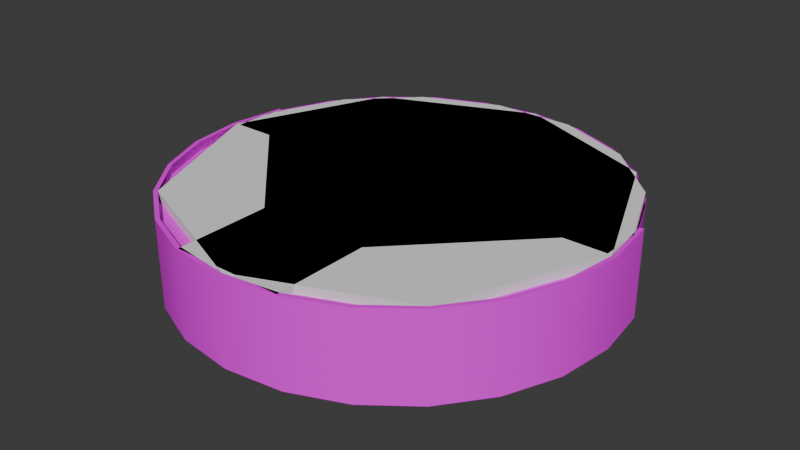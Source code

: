# Source: leg_bay.blend  (saved by Blender 4.2.66; exported with 4.5.12 LTS)
import bpy
from mathutils import Matrix  # noqa: F401  (used for matrix-valued properties, if any)

bpy.ops.wm.read_factory_settings(use_empty=True)
scene = bpy.context.scene
scene.name = 'Scene'

# ---- collections
col_collection = bpy.data.collections.new('Collection'); scene.collection.children.link(col_collection)

# ---- images (referenced by path relative to the original .blend; pixels are not part of the script)
import os
ASSET_DIR = os.environ.get("B2B_ASSET_DIR", "")  # directory of the original .blend (textures are referenced by path, not embedded)
HERE = os.path.dirname(os.path.abspath(__file__))  # packed textures are extracted next to this script under _unpacked/

def load_image(name, relpath, width, height, colorspace="sRGB"):
    """Load a texture the original file referenced (path relative to the .blend, or extracted next to this script)."""
    p = next((c for c in (os.path.join(HERE, relpath), os.path.join(ASSET_DIR, relpath)) if relpath and os.path.exists(c)), "")
    if p:
        img = bpy.data.images.load(p, check_existing=True)
        img.name = name
    else:  # same state as the original file: an image datablock whose file is absent (Cycles renders it pink)
        img = bpy.data.images.new(name, width, height)
        img.source = "FILE"
        img.filepath = "//" + (relpath or name)
    img.colorspace_settings.name = colorspace
    return img
img_a1_psd = load_image('a1.psd', 'a1.psd', 1024, 1024, 'sRGB')

# ---- materials (node trees are filled in below, after node groups)
mat_material = bpy.data.materials.new('Material')

# ---- node groups
ng_smooth_by_angle = bpy.data.node_groups.new('Smooth by Angle', 'GeometryNodeTree')
_s = ng_smooth_by_angle.interface.new_socket(name='Mesh', in_out='OUTPUT', socket_type='NodeSocketGeometry')
_s = ng_smooth_by_angle.interface.new_socket(name='Mesh', in_out='INPUT', socket_type='NodeSocketGeometry')
_s = ng_smooth_by_angle.interface.new_socket(name='Angle', in_out='INPUT', socket_type='NodeSocketFloat')
_s.subtype = 'ANGLE'
_s.default_value = 0.5236
_s.min_value = 0.0
_s.max_value = 3.142
_s.description = 'Maximum face angle for smooth edges'
_s = ng_smooth_by_angle.interface.new_socket(name='Ignore Sharpness', in_out='INPUT', socket_type='NodeSocketBool')
_s.force_non_field = True
ng_smooth_by_angle.description = 'Set the sharpness of mesh edges based on the angle between the neighboring faces'
ng_smooth_by_angle.is_modifier = True
_N = ng_smooth_by_angle.nodes; _L = ng_smooth_by_angle.links
n0 = _N.new('GeometryNodeSetShadeSmooth'); n0.name = 'Set Shade Smooth'; n0.location = (120, -80)
n0.domain = 'EDGE'
n1 = _N.new('GeometryNodeSetShadeSmooth'); n1.name = 'Set Shade Smooth.001'; n1.location = (300, -80)
n2 = _N.new('NodeGroupOutput'); n2.name = 'Group Output'; n2.location = (480, -80)
n3 = _N.new('GeometryNodeInputMeshEdgeAngle'); n3.name = 'Edge Angle'; n3.location = (-440, -240)
n4 = _N.new('NodeGroupInput'); n4.name = 'Group Input'; n4.location = (-80, -80)
n5 = _N.new('GeometryNodeInputEdgeSmooth'); n5.name = 'Is Edge Smooth'; n5.location = (-260, -120)
n6 = _N.new('GeometryNodeInputShadeSmooth'); n6.name = 'Is Shade Smooth'; n6.location = (-440, -397)
n7 = _N.new('FunctionNodeCompare'); n7.name = 'Compare'; n7.location = (-260, -260)
n7.operation = 'LESS_EQUAL'
n7.inputs[6].default_value = (0.0, 0.0, 0.0, 0.0)
n7.inputs[7].default_value = (0.0, 0.0, 0.0, 0.0)
n8 = _N.new('FunctionNodeBooleanMath'); n8.name = 'Boolean Math.001'; n8.location = (-80, -260)
n9 = _N.new('NodeGroupInput'); n9.name = 'Group Input.001'; n9.location = (-440, -329)
n10 = _N.new('NodeGroupInput'); n10.name = 'Group Input.002'; n10.location = (-259, -189)
n11 = _N.new('FunctionNodeBooleanMath'); n11.name = 'Boolean Math'; n11.location = (-80, -149)
n11.operation = 'OR'
n12 = _N.new('FunctionNodeBooleanMath'); n12.name = 'Boolean Math.002'; n12.location = (-260, -380)
n12.operation = 'OR'
n13 = _N.new('NodeGroupInput'); n13.name = 'Group Input.003'; n13.location = (-440, -460)
_L.new(n3.outputs[0], n7.inputs[0])
_L.new(n1.outputs[0], n2.inputs[0])
_L.new(n9.outputs[1], n7.inputs[1])
_L.new(n7.outputs[0], n8.inputs[0])
_L.new(n4.outputs[0], n0.inputs[0])
_L.new(n0.outputs[0], n1.inputs[0])
_L.new(n8.outputs[0], n0.inputs[2])
_L.new(n10.outputs[2], n11.inputs[1])
_L.new(n5.outputs[0], n11.inputs[0])
_L.new(n11.outputs[0], n0.inputs[1])
_L.new(n13.outputs[2], n12.inputs[1])
_L.new(n6.outputs[0], n12.inputs[0])
_L.new(n12.outputs[0], n8.inputs[1])
n2.is_active_output = True

# ---- material node trees
mat_material.use_nodes = True; mat_material.node_tree.nodes.clear()
_N = mat_material.node_tree.nodes; _L = mat_material.node_tree.links
n0 = _N.new('ShaderNodeBsdfPrincipled'); n0.name = 'Principled BSDF'; n0.location = (10, 300)
n1 = _N.new('ShaderNodeOutputMaterial'); n1.name = 'Material Output'; n1.location = (300, 300)
n2 = _N.new('ShaderNodeTexImage'); n2.name = 'Image Texture'; n2.location = (-280, 280)
n2.image = img_a1_psd
_L.new(n0.outputs[0], n1.inputs[0])
_L.new(n2.outputs[0], n0.inputs[0])
n1.is_active_output = True

# ---- world
world_world = bpy.data.worlds.new('World'); scene.world = world_world
world_world.use_nodes = True; world_world.node_tree.nodes.clear()
_N = world_world.node_tree.nodes; _L = world_world.node_tree.links
n0 = _N.new('ShaderNodeOutputWorld'); n0.name = 'World Output'; n0.location = (300, 300)
n1 = _N.new('ShaderNodeBackground'); n1.name = 'Background'; n1.location = (10, 300)
n1.inputs[0].default_value = (0.05088, 0.05088, 0.05088, 1.0)
_L.new(n1.outputs[0], n0.inputs[0])
n0.is_active_output = True
world_world.color = (0.05088, 0.05088, 0.05088)
world_world.sun_shadow_jitter_overblur = 0.0

# ---- meshes
me_cylinder = bpy.data.meshes.new('Cylinder')
me_cylinder.from_pydata([(0.0, 1.25, -0.25), (0.0, 1.25, 0.25), (0.3235, 1.207, -0.25), (0.3235, 1.207, 0.25), (0.625, 1.083, -0.25), (0.625, 1.083, 0.25), (0.8839, 0.8839, -0.25), (0.8839, 0.8839, 0.25), (1.083, 0.625, -0.25), (1.083, 0.625, 0.25), (1.207, 0.3235, -0.25), (1.207, 0.3235, 0.25), (1.25, 0.0, -0.25), (1.25, 0.0, 0.25), (1.207, -0.3235, -0.25), (1.207, -0.3235, 0.25), (1.083, -0.625, -0.25), (1.083, -0.625, 0.25), (0.8839, -0.8839, -0.25), (0.8839, -0.8839, 0.25), (0.625, -1.083, -0.25), (0.625, -1.083, 0.25), (0.3235, -1.207, -0.25), (0.3235, -1.207, 0.25), (0.0, -1.25, -0.25), (0.0, -1.25, 0.25), (0.0, 1.25, 0.2), (0.0, 1.25, -0.2), (0.3235, 1.207, -0.2), (0.3235, 1.207, 0.2), (0.625, 1.083, -0.2), (0.625, 1.083, 0.2), (0.8839, 0.8839, -0.2), (0.8839, 0.8839, 0.2), (1.083, 0.625, -0.2), (1.083, 0.625, 0.2), (1.207, 0.3235, -0.2), (1.207, 0.3235, 0.2), (1.25, 0.0, -0.2), (1.25, 0.0, 0.2), (1.207, -0.3235, -0.2), (1.207, -0.3235, 0.2), (1.083, -0.625, -0.2), (1.083, -0.625, 0.2), (0.8839, -0.8839, -0.2), (0.8839, -0.8839, 0.2), (0.625, -1.083, -0.2), (0.625, -1.083, 0.2), (0.3235, -1.207, -0.2), (0.3235, -1.207, 0.2), (0.0, -1.25, -0.2), (0.0, -1.25, 0.2), (0.325, -1.083, -0.2), (0.325, -1.083, 0.2), (1.0, 0.0, -0.2), (0.325, -0.675, -0.2), (0.325, -0.675, 0.2), (1.0, 0.0, 0.2), (-0.3235, 1.207, -0.25), (-0.3235, 1.207, 0.25), (-0.625, 1.083, -0.25), (-0.625, 1.083, 0.25), (-0.8839, 0.8839, -0.25), (-0.8839, 0.8839, 0.25), (-1.083, 0.625, -0.25), (-1.083, 0.625, 0.25), (-1.207, 0.3235, -0.25), (-1.207, 0.3235, 0.25), (-1.25, 0.0, -0.25), (-1.25, 0.0, 0.25), (-1.207, -0.3235, -0.25), (-1.207, -0.3235, 0.25), (-1.083, -0.625, -0.25), (-1.083, -0.625, 0.25), (-0.8839, -0.8839, -0.25), (-0.8839, -0.8839, 0.25), (-0.625, -1.083, -0.25), (-0.625, -1.083, 0.25), (-0.3235, -1.207, -0.25), (-0.3235, -1.207, 0.25), (-0.3235, 1.207, -0.2), (-0.3235, 1.207, 0.2), (-0.625, 1.083, -0.2), (-0.625, 1.083, 0.2), (-0.8839, 0.8839, -0.2), (-0.8839, 0.8839, 0.2), (-1.083, 0.625, -0.2), (-1.083, 0.625, 0.2), (-1.207, 0.3235, -0.2), (-1.207, 0.3235, 0.2), (-1.25, 0.0, -0.2), (-1.25, 0.0, 0.2), (-1.207, -0.3235, -0.2), (-1.207, -0.3235, 0.2), (-1.083, -0.625, -0.2), (-1.083, -0.625, 0.2), (-0.8839, -0.8839, -0.2), (-0.8839, -0.8839, 0.2), (-0.625, -1.083, -0.2), (-0.625, -1.083, 0.2), (-0.3235, -1.207, -0.2), (-0.3235, -1.207, 0.2), (-0.325, -1.083, -0.2), (-0.325, -1.083, 0.2), (-1.0, 0.0, -0.2), (-0.325, -0.675, -0.2), (-0.325, -0.675, 0.2), (-1.0, 0.0, 0.2), (0.0, 1.25, -0.25), (0.3235, 1.207, -0.25), (0.3235, 1.207, 0.25), (0.0, 1.25, 0.25), (0.625, 1.083, -0.25), (0.625, 1.083, 0.25), (0.8839, 0.8839, -0.25), (0.8839, 0.8839, 0.25), (1.083, 0.625, -0.25), (1.083, 0.625, 0.25), (1.207, 0.3235, -0.25), (1.207, 0.3235, 0.25), (1.25, 0.0, -0.25), (1.25, 0.0, 0.25), (1.207, -0.3235, -0.25), (1.207, -0.3235, 0.25), (1.083, -0.625, -0.25), (1.083, -0.625, 0.25), (0.8839, -0.8839, -0.25), (0.8839, -0.8839, 0.25), (0.625, -1.083, -0.25), (0.625, -1.083, 0.25), (0.3235, -1.207, -0.25), (0.3235, -1.207, 0.25), (0.0, -1.25, -0.25), (0.0, -1.25, 0.25), (-0.3235, 1.207, -0.25), (-0.3235, 1.207, 0.25), (-0.625, 1.083, -0.25), (-0.625, 1.083, 0.25), (-0.8839, 0.8839, -0.25), (-0.8839, 0.8839, 0.25), (-1.083, 0.625, -0.25), (-1.083, 0.625, 0.25), (-1.207, 0.3235, -0.25), (-1.207, 0.3235, 0.25), (-1.25, 0.0, -0.25), (-1.25, 0.0, 0.25), (-1.207, -0.3235, -0.25), (-1.207, -0.3235, 0.25), (-1.083, -0.625, -0.25), (-1.083, -0.625, 0.25), (-0.8839, -0.8839, -0.25), (-0.8839, -0.8839, 0.25), (-0.625, -1.083, -0.25), (-0.625, -1.083, 0.25), (-0.3235, -1.207, -0.25), (-0.3235, -1.207, 0.25)], [], [(4, 30, 32, 6), (6, 32, 34, 8), (8, 34, 36, 10), (10, 36, 38, 12), (12, 38, 40, 14), (14, 40, 42, 16), (16, 42, 44, 18), (18, 44, 46, 20), (20, 46, 48, 22), (22, 48, 50, 24), (0, 27, 28, 2), (2, 28, 30, 4), (49, 23, 25, 51), (47, 21, 23, 49), (45, 19, 21, 47), (43, 17, 19, 45), (41, 15, 17, 43), (39, 13, 15, 41), (37, 11, 13, 39), (35, 9, 11, 37), (33, 7, 9, 35), (31, 5, 7, 33), (29, 3, 5, 31), (26, 1, 3, 29), (49, 51, 50, 48), (37, 39, 38, 36), (35, 37, 36, 34), (33, 35, 34, 32), (31, 33, 32, 30), (29, 31, 30, 28), (26, 29, 28, 27), (49, 48, 52, 53), (56, 57, 39, 41, 43, 45, 47, 53), (48, 46, 52), (47, 49, 53), (42, 40, 38, 54, 55, 52, 46, 44), (55, 56, 53, 52), (54, 57, 56, 55), (39, 57, 54, 38), (60, 62, 84, 82), (62, 64, 86, 84), (64, 66, 88, 86), (66, 68, 90, 88), (68, 70, 92, 90), (70, 72, 94, 92), (72, 74, 96, 94), (74, 76, 98, 96), (76, 78, 100, 98), (78, 24, 50, 100), (0, 58, 80, 27), (58, 60, 82, 80), (101, 51, 25, 79), (99, 101, 79, 77), (97, 99, 77, 75), (95, 97, 75, 73), (93, 95, 73, 71), (91, 93, 71, 69), (89, 91, 69, 67), (87, 89, 67, 65), (85, 87, 65, 63), (83, 85, 63, 61), (81, 83, 61, 59), (26, 81, 59, 1), (101, 100, 50, 51), (89, 88, 90, 91), (87, 86, 88, 89), (85, 84, 86, 87), (83, 82, 84, 85), (81, 80, 82, 83), (26, 27, 80, 81), (101, 103, 102, 100), (106, 103, 99, 97, 95, 93, 91, 107), (100, 102, 98), (99, 103, 101), (94, 96, 98, 102, 105, 104, 90, 92), (105, 102, 103, 106), (104, 105, 106, 107), (91, 90, 104, 107), (58, 0, 108, 134), (2, 4, 112, 109), (16, 18, 126, 124), (72, 70, 146, 148), (5, 3, 110, 113), (1, 59, 135, 111), (19, 17, 125, 127), (71, 73, 149, 147), (4, 6, 114, 112), (60, 58, 134, 136), (18, 20, 128, 126), (74, 72, 148, 150), (7, 5, 113, 115), (59, 61, 137, 135), (21, 19, 127, 129), (73, 75, 151, 149), (6, 8, 116, 114), (62, 60, 136, 138), (20, 22, 130, 128), (76, 74, 150, 152), (9, 7, 115, 117), (61, 63, 139, 137), (23, 21, 129, 131), (75, 77, 153, 151), (8, 10, 118, 116), (64, 62, 138, 140), (22, 24, 132, 130), (78, 76, 152, 154), (11, 9, 117, 119), (63, 65, 141, 139), (25, 23, 131, 133), (77, 79, 155, 153), (10, 12, 120, 118), (66, 64, 140, 142), (24, 78, 154, 132), (13, 11, 119, 121), (65, 67, 143, 141), (79, 25, 133, 155), (12, 14, 122, 120), (68, 66, 142, 144), (15, 13, 121, 123), (67, 69, 145, 143), (0, 2, 109, 108), (14, 16, 124, 122), (70, 68, 144, 146), (3, 1, 111, 110), (17, 15, 123, 125), (69, 71, 147, 145)])
me_cylinder.polygons.foreach_set('use_smooth', [True] * 126)
_k = set([(54, 57), (55, 56), (104, 107), (105, 106)])
me_cylinder.attributes.new('sharp_edge', 'BOOLEAN', 'EDGE').data.foreach_set('value', [ (min(e.vertices), max(e.vertices)) in _k for e in me_cylinder.edges])
_uv = me_cylinder.uv_layers.new(name='UVMap')
_uv.uv.foreach_set('vector', [0.685, 0.1448, 0.685, 0.1399, 0.7171, 0.1399, 0.7171, 0.1448, 0.2185, 0.1448, 0.2185, 0.1399, 0.2508, 0.1399, 0.2508, 0.1448, 0.2508, 0.1448, 0.2508, 0.1399, 0.283, 0.1399, 0.283, 0.1448, 0.5159, 0.09597, 0.5159, 0.1008, 0.4839, 0.1008, 0.4839, 0.09597, 0.4839, 0.09597, 0.4839, 0.1008, 0.452, 0.1008, 0.452, 0.09597, 0.452, 0.09597, 0.452, 0.1008, 0.4201, 0.1008, 0.4201, 0.09597, 0.4201, 0.09597, 0.4201, 0.1008, 0.3883, 0.1008, 0.3883, 0.09597, 0.3883, 0.09597, 0.3883, 0.1008, 0.3564, 0.1008, 0.3564, 0.09597, 0.3564, 0.09597, 0.3564, 0.1008, 0.3245, 0.1008, 0.3245, 0.09597, 0.3245, 0.09597, 0.3245, 0.1008, 0.2927, 0.1008, 0.2927, 0.09597, 0.6213, 0.1448, 0.6213, 0.1399, 0.6531, 0.1399, 0.6531, 0.1448, 0.6531, 0.1448, 0.6531, 0.1399, 0.685, 0.1399, 0.685, 0.1448, 0.3245, 0.1399, 0.3245, 0.1448, 0.2927, 0.1448, 0.2927, 0.1399, 0.3564, 0.1399, 0.3564, 0.1448, 0.3245, 0.1448, 0.3245, 0.1399, 0.3883, 0.1399, 0.3883, 0.1448, 0.3564, 0.1448, 0.3564, 0.1399, 0.4201, 0.1399, 0.4201, 0.1448, 0.3883, 0.1448, 0.3883, 0.1399, 0.452, 0.1399, 0.452, 0.1448, 0.4201, 0.1448, 0.4201, 0.1399, 0.4839, 0.1399, 0.4839, 0.1448, 0.452, 0.1448, 0.452, 0.1399, 0.5159, 0.1399, 0.5159, 0.1448, 0.4839, 0.1448, 0.4839, 0.1399, 0.2508, 0.1008, 0.2508, 0.09597, 0.283, 0.09597, 0.283, 0.1008, 0.2185, 0.1008, 0.2185, 0.09597, 0.2508, 0.09597, 0.2508, 0.1008, 0.685, 0.1008, 0.685, 0.09597, 0.7171, 0.09597, 0.7171, 0.1008, 0.6531, 0.1008, 0.6531, 0.09597, 0.685, 0.09597, 0.685, 0.1008, 0.6213, 0.1008, 0.6213, 0.09597, 0.6531, 0.09597, 0.6531, 0.1008, 0.3245, 0.1399, 0.2927, 0.1399, 0.2927, 0.1008, 0.3245, 0.1008, 0.5159, 0.1399, 0.4839, 0.1399, 0.4839, 0.1008, 0.5159, 0.1008, 0.2508, 0.1008, 0.283, 0.1008, 0.283, 0.1399, 0.2508, 0.1399, 0.2185, 0.1008, 0.2508, 0.1008, 0.2508, 0.1399, 0.2185, 0.1399, 0.685, 0.1008, 0.7171, 0.1008, 0.7171, 0.1399, 0.685, 0.1399, 0.6531, 0.1008, 0.685, 0.1008, 0.685, 0.1399, 0.6531, 0.1399, 0.6213, 0.1008, 0.6531, 0.1008, 0.6531, 0.1399, 0.6213, 0.1399, 0.7272, 0.135, 0.7272, 0.09594, 0.7394, 0.09594, 0.7394, 0.135, 0.894, 0.1453, 0.8008, 0.1453, 0.7835, 0.1626, 0.8088, 0.182, 0.8382, 0.1942, 0.8698, 0.1983, 0.9014, 0.1942, 0.9221, 0.1735, 0.9309, 0.182, 0.9014, 0.1942, 0.9221, 0.1735, 0.9014, 0.1942, 0.9309, 0.182, 0.9221, 0.1735, 0.8382, 0.1942, 0.8088, 0.182, 0.7835, 0.1626, 0.8008, 0.1453, 0.894, 0.1453, 0.9221, 0.1735, 0.9014, 0.1942, 0.8698, 0.1983, 0.7792, 0.09594, 0.7792, 0.135, 0.7394, 0.135, 0.7394, 0.09594, 0.8724, 0.09594, 0.8724, 0.135, 0.7792, 0.135, 0.7792, 0.09594, 0.8968, 0.135, 0.8724, 0.135, 0.8724, 0.09594, 0.8968, 0.09594, 0.5575, 0.1448, 0.5257, 0.1448, 0.5257, 0.1399, 0.5575, 0.1399, 0.2185, 0.1448, 0.2508, 0.1448, 0.2508, 0.1399, 0.2185, 0.1399, 0.2508, 0.1448, 0.283, 0.1448, 0.283, 0.1399, 0.2508, 0.1399, 0.5159, 0.09597, 0.4839, 0.09597, 0.4839, 0.1008, 0.5159, 0.1008, 0.4839, 0.09597, 0.452, 0.09597, 0.452, 0.1008, 0.4839, 0.1008, 0.452, 0.09597, 0.4201, 0.09597, 0.4201, 0.1008, 0.452, 0.1008, 0.4201, 0.09597, 0.3883, 0.09597, 0.3883, 0.1008, 0.4201, 0.1008, 0.3883, 0.09597, 0.3564, 0.09597, 0.3564, 0.1008, 0.3883, 0.1008, 0.3564, 0.09597, 0.3245, 0.09597, 0.3245, 0.1008, 0.3564, 0.1008, 0.3245, 0.09597, 0.2927, 0.09597, 0.2927, 0.1008, 0.3245, 0.1008, 0.6213, 0.1448, 0.5894, 0.1448, 0.5894, 0.1399, 0.6213, 0.1399, 0.5894, 0.1448, 0.5575, 0.1448, 0.5575, 0.1399, 0.5894, 0.1399, 0.3245, 0.1399, 0.2927, 0.1399, 0.2927, 0.1448, 0.3245, 0.1448, 0.3564, 0.1399, 0.3245, 0.1399, 0.3245, 0.1448, 0.3564, 0.1448, 0.3883, 0.1399, 0.3564, 0.1399, 0.3564, 0.1448, 0.3883, 0.1448, 0.4201, 0.1399, 0.3883, 0.1399, 0.3883, 0.1448, 0.4201, 0.1448, 0.452, 0.1399, 0.4201, 0.1399, 0.4201, 0.1448, 0.452, 0.1448, 0.4839, 0.1399, 0.452, 0.1399, 0.452, 0.1448, 0.4839, 0.1448, 0.5159, 0.1399, 0.4839, 0.1399, 0.4839, 0.1448, 0.5159, 0.1448, 0.2508, 0.1008, 0.283, 0.1008, 0.283, 0.09597, 0.2508, 0.09597, 0.2185, 0.1008, 0.2508, 0.1008, 0.2508, 0.09597, 0.2185, 0.09597, 0.5575, 0.1008, 0.5257, 0.1008, 0.5257, 0.09597, 0.5575, 0.09597, 0.5894, 0.1008, 0.5575, 0.1008, 0.5575, 0.09597, 0.5894, 0.09597, 0.6213, 0.1008, 0.5894, 0.1008, 0.5894, 0.09597, 0.6213, 0.09597, 0.3245, 0.1399, 0.3245, 0.1008, 0.2927, 0.1008, 0.2927, 0.1399, 0.5159, 0.1399, 0.5159, 0.1008, 0.4839, 0.1008, 0.4839, 0.1399, 0.2508, 0.1008, 0.2508, 0.1399, 0.283, 0.1399, 0.283, 0.1008, 0.2185, 0.1008, 0.2185, 0.1399, 0.2508, 0.1399, 0.2508, 0.1008, 0.5575, 0.1008, 0.5575, 0.1399, 0.5257, 0.1399, 0.5257, 0.1008, 0.5894, 0.1008, 0.5894, 0.1399, 0.5575, 0.1399, 0.5575, 0.1008, 0.6213, 0.1008, 0.6213, 0.1399, 0.5894, 0.1399, 0.5894, 0.1008, 0.7272, 0.135, 0.7394, 0.135, 0.7394, 0.09594, 0.7272, 0.09594, 0.894, 0.1453, 0.9221, 0.1735, 0.9014, 0.1942, 0.8698, 0.1983, 0.8382, 0.1942, 0.8088, 0.182, 0.7835, 0.1626, 0.8008, 0.1453, 0.9309, 0.182, 0.9221, 0.1735, 0.9014, 0.1942, 0.9014, 0.1942, 0.9221, 0.1735, 0.9309, 0.182, 0.8382, 0.1942, 0.8698, 0.1983, 0.9014, 0.1942, 0.9221, 0.1735, 0.894, 0.1453, 0.8008, 0.1453, 0.7835, 0.1626, 0.8088, 0.182, 0.7792, 0.09594, 0.7394, 0.09594, 0.7394, 0.135, 0.7792, 0.135, 0.8724, 0.09594, 0.7792, 0.09594, 0.7792, 0.135, 0.8724, 0.135, 0.8968, 0.135, 0.8968, 0.09594, 0.8724, 0.09594, 0.8724, 0.135, 0.5894, 0.1448, 0.6213, 0.1448, 0.6213, 0.1448, 0.5894, 0.1448, 0.6531, 0.1448, 0.685, 0.1448, 0.685, 0.1448, 0.6531, 0.1448, 0.4201, 0.09597, 0.3883, 0.09597, 0.3883, 0.09597, 0.4201, 0.09597, 0.4201, 0.09597, 0.452, 0.09597, 0.452, 0.09597, 0.4201, 0.09597, 0.685, 0.09597, 0.6531, 0.09597, 0.6531, 0.09597, 0.685, 0.09597, 0.6213, 0.09597, 0.5894, 0.09597, 0.5894, 0.09597, 0.6213, 0.09597, 0.3883, 0.1448, 0.4201, 0.1448, 0.4201, 0.1448, 0.3883, 0.1448, 0.452, 0.1448, 0.4201, 0.1448, 0.4201, 0.1448, 0.452, 0.1448, 0.685, 0.1448, 0.7171, 0.1448, 0.7171, 0.1448, 0.685, 0.1448, 0.5575, 0.1448, 0.5894, 0.1448, 0.5894, 0.1448, 0.5575, 0.1448, 0.3883, 0.09597, 0.3564, 0.09597, 0.3564, 0.09597, 0.3883, 0.09597, 0.3883, 0.09597, 0.4201, 0.09597, 0.4201, 0.09597, 0.3883, 0.09597, 0.7171, 0.09597, 0.685, 0.09597, 0.685, 0.09597, 0.7171, 0.09597, 0.5894, 0.09597, 0.5575, 0.09597, 0.5575, 0.09597, 0.5894, 0.09597, 0.3564, 0.1448, 0.3883, 0.1448, 0.3883, 0.1448, 0.3564, 0.1448, 0.4201, 0.1448, 0.3883, 0.1448, 0.3883, 0.1448, 0.4201, 0.1448, 0.2185, 0.1448, 0.2508, 0.1448, 0.2508, 0.1448, 0.2185, 0.1448, 0.5257, 0.1448, 0.5575, 0.1448, 0.5575, 0.1448, 0.5257, 0.1448, 0.3564, 0.09597, 0.3245, 0.09597, 0.3245, 0.09597, 0.3564, 0.09597, 0.3564, 0.09597, 0.3883, 0.09597, 0.3883, 0.09597, 0.3564, 0.09597, 0.2508, 0.09597, 0.2185, 0.09597, 0.2185, 0.09597, 0.2508, 0.09597, 0.5575, 0.09597, 0.5257, 0.09597, 0.5257, 0.09597, 0.5575, 0.09597, 0.3245, 0.1448, 0.3564, 0.1448, 0.3564, 0.1448, 0.3245, 0.1448, 0.3883, 0.1448, 0.3564, 0.1448, 0.3564, 0.1448, 0.3883, 0.1448, 0.2508, 0.1448, 0.283, 0.1448, 0.283, 0.1448, 0.2508, 0.1448, 0.2508, 0.1448, 0.2185, 0.1448, 0.2185, 0.1448, 0.2508, 0.1448, 0.3245, 0.09597, 0.2927, 0.09597, 0.2927, 0.09597, 0.3245, 0.09597, 0.3245, 0.09597, 0.3564, 0.09597, 0.3564, 0.09597, 0.3245, 0.09597, 0.283, 0.09597, 0.2508, 0.09597, 0.2508, 0.09597, 0.283, 0.09597, 0.2185, 0.09597, 0.2508, 0.09597, 0.2508, 0.09597, 0.2185, 0.09597, 0.2927, 0.1448, 0.3245, 0.1448, 0.3245, 0.1448, 0.2927, 0.1448, 0.3564, 0.1448, 0.3245, 0.1448, 0.3245, 0.1448, 0.3564, 0.1448, 0.5159, 0.09597, 0.4839, 0.09597, 0.4839, 0.09597, 0.5159, 0.09597, 0.283, 0.1448, 0.2508, 0.1448, 0.2508, 0.1448, 0.283, 0.1448, 0.2927, 0.09597, 0.3245, 0.09597, 0.3245, 0.09597, 0.2927, 0.09597, 0.4839, 0.1448, 0.5159, 0.1448, 0.5159, 0.1448, 0.4839, 0.1448, 0.2508, 0.09597, 0.283, 0.09597, 0.283, 0.09597, 0.2508, 0.09597, 0.3245, 0.1448, 0.2927, 0.1448, 0.2927, 0.1448, 0.3245, 0.1448, 0.4839, 0.09597, 0.452, 0.09597, 0.452, 0.09597, 0.4839, 0.09597, 0.4839, 0.09597, 0.5159, 0.09597, 0.5159, 0.09597, 0.4839, 0.09597, 0.452, 0.1448, 0.4839, 0.1448, 0.4839, 0.1448, 0.452, 0.1448, 0.5159, 0.1448, 0.4839, 0.1448, 0.4839, 0.1448, 0.5159, 0.1448, 0.6213, 0.1448, 0.6531, 0.1448, 0.6531, 0.1448, 0.6213, 0.1448, 0.452, 0.09597, 0.4201, 0.09597, 0.4201, 0.09597, 0.452, 0.09597, 0.452, 0.09597, 0.4839, 0.09597, 0.4839, 0.09597, 0.452, 0.09597, 0.6531, 0.09597, 0.6213, 0.09597, 0.6213, 0.09597, 0.6531, 0.09597, 0.4201, 0.1448, 0.452, 0.1448, 0.452, 0.1448, 0.4201, 0.1448, 0.4839, 0.1448, 0.452, 0.1448, 0.452, 0.1448, 0.4839, 0.1448])
me_cylinder.materials.append(mat_material)
me_cylinder.update()
me_cylinder_002 = bpy.data.meshes.new('Cylinder.002')
me_cylinder_002.from_pydata([(1.232, 0.33, -0.25), (1.232, 0.33, 0.25), (1.275, 9.552e-11, -0.25), (1.275, 9.552e-11, 0.25), (1.232, -0.33, -0.25), (1.232, -0.33, 0.25), (1.104, -0.6375, -0.25), (1.104, -0.6375, 0.25), (0.9016, -0.9016, -0.25), (0.9016, -0.9016, 0.25), (0.6375, -1.104, -0.25), (0.6375, -1.104, 0.25), (0.33, -1.232, -0.25), (0.33, -1.232, 0.25), (2.388e-11, -1.275, -0.25), (2.388e-11, -1.275, 0.25), (-0.33, -1.232, -0.25), (-0.33, -1.232, 0.25), (-0.6375, -1.104, -0.25), (-0.6375, -1.104, 0.25), (-0.9016, -0.9016, -0.25), (-0.9016, -0.9016, 0.25), (-1.104, -0.6375, -0.25), (-1.104, -0.6375, 0.25), (-1.232, -0.33, -0.25), (-1.232, -0.33, 0.25), (-1.275, 9.552e-11, -0.25), (-1.275, 9.552e-11, 0.25), (-1.232, 0.33, -0.25), (-1.232, 0.33, 0.25), (1.207, 0.3235, -0.25), (1.207, 0.3235, 0.25), (1.25, 9.552e-10, -0.25), (1.25, 9.552e-10, 0.25), (1.207, -0.3235, -0.25), (1.207, -0.3235, 0.25), (1.083, -0.625, -0.25), (1.083, -0.625, 0.25), (0.8839, -0.8839, -0.25), (0.8839, -0.8839, 0.25), (0.625, -1.083, -0.25), (0.625, -1.083, 0.25), (0.3235, -1.207, -0.25), (0.3235, -1.207, 0.25), (4.776e-11, -1.25, -0.25), (4.776e-11, -1.25, 0.25), (-0.3235, -1.207, -0.25), (-0.3235, -1.207, 0.25), (-0.625, -1.083, -0.25), (-0.625, -1.083, 0.25), (-0.8839, -0.8839, -0.25), (-0.8839, -0.8839, 0.25), (-1.083, -0.625, -0.25), (-1.083, -0.625, 0.25), (-1.207, -0.3235, -0.25), (-1.207, -0.3235, 0.25), (-1.25, 9.552e-10, -0.25), (-1.25, 9.552e-10, 0.25), (-1.207, 0.3235, -0.25), (-1.207, 0.3235, 0.25)], [], [(0, 1, 3, 2), (2, 3, 5, 4), (4, 5, 7, 6), (6, 7, 9, 8), (8, 9, 11, 10), (10, 11, 13, 12), (12, 13, 15, 14), (14, 15, 17, 16), (16, 17, 19, 18), (18, 19, 21, 20), (20, 21, 23, 22), (22, 23, 25, 24), (24, 25, 27, 26), (26, 27, 29, 28), (3, 1, 31, 33), (21, 19, 49, 51), (10, 12, 42, 40), (13, 11, 41, 43), (2, 4, 34, 32), (20, 22, 52, 50), (5, 3, 33, 35), (23, 21, 51, 53), (12, 14, 44, 42), (15, 13, 43, 45), (4, 6, 36, 34), (22, 24, 54, 52), (7, 5, 35, 37), (25, 23, 53, 55), (14, 16, 46, 44), (17, 15, 45, 47), (6, 8, 38, 36), (24, 26, 56, 54), (9, 7, 37, 39), (27, 25, 55, 57), (16, 18, 48, 46), (19, 17, 47, 49), (8, 10, 40, 38), (26, 28, 58, 56), (11, 9, 39, 41), (29, 27, 57, 59), (0, 2, 32, 30), (18, 20, 50, 48), (59, 57, 56, 58), (57, 55, 54, 56), (55, 53, 52, 54), (53, 51, 50, 52), (51, 49, 48, 50), (49, 47, 46, 48), (47, 45, 44, 46), (45, 43, 42, 44), (43, 41, 40, 42), (41, 39, 38, 40), (39, 37, 36, 38), (37, 35, 34, 36), (35, 33, 32, 34), (33, 31, 30, 32), (28, 29, 59, 58), (0, 30, 31, 1)])
me_cylinder_002.polygons.foreach_set('use_smooth', [True] * 58)
_uv = me_cylinder_002.uv_layers.new(name='UVMap')
_uv.uv.foreach_set('vector', [0.3533, 0.4773, 0.3045, 0.4773, 0.3045, 0.4451, 0.3533, 0.4451, 0.3533, 0.4451, 0.3045, 0.4451, 0.3045, 0.4126, 0.3533, 0.4126, 0.3533, 0.4126, 0.3045, 0.4126, 0.3045, 0.3801, 0.3533, 0.3801, 0.3533, 0.3801, 0.3045, 0.3801, 0.3045, 0.3474, 0.3533, 0.3474, 0.3533, 0.3474, 0.3045, 0.3474, 0.3045, 0.3151, 0.3533, 0.3151, 0.3533, 0.3151, 0.3045, 0.3151, 0.3045, 0.2826, 0.3533, 0.2826, 0.3533, 0.2826, 0.3045, 0.2826, 0.3045, 0.25, 0.3533, 0.25, 0.3045, 0.25, 0.3533, 0.25, 0.3533, 0.2826, 0.3045, 0.2826, 0.3045, 0.2826, 0.3533, 0.2826, 0.3533, 0.3151, 0.3045, 0.3151, 0.3045, 0.3151, 0.3533, 0.3151, 0.3533, 0.3474, 0.3045, 0.3474, 0.3045, 0.3474, 0.3533, 0.3474, 0.3533, 0.3801, 0.3045, 0.3801, 0.3045, 0.3801, 0.3533, 0.3801, 0.3533, 0.4126, 0.3045, 0.4126, 0.3045, 0.4126, 0.3533, 0.4126, 0.3533, 0.4451, 0.3045, 0.4451, 0.3045, 0.4451, 0.3533, 0.4451, 0.3533, 0.4773, 0.3045, 0.4773, 0.3045, 0.4451, 0.3045, 0.4773, 0.302, 0.477, 0.302, 0.4454, 0.3533, 0.3474, 0.3533, 0.3151, 0.3557, 0.3154, 0.3557, 0.3474, 0.3533, 0.3151, 0.3533, 0.2826, 0.3557, 0.2829, 0.3557, 0.3147, 0.3045, 0.2826, 0.3045, 0.3151, 0.302, 0.3147, 0.302, 0.2829, 0.3533, 0.4451, 0.3533, 0.4126, 0.3557, 0.4129, 0.3557, 0.4448, 0.3045, 0.3474, 0.3045, 0.3801, 0.302, 0.3797, 0.302, 0.3474, 0.3045, 0.4126, 0.3045, 0.4451, 0.302, 0.4448, 0.302, 0.4129, 0.3533, 0.3801, 0.3533, 0.3474, 0.3557, 0.3474, 0.3557, 0.3797, 0.3533, 0.2826, 0.3533, 0.25, 0.3557, 0.2504, 0.3557, 0.2822, 0.3045, 0.25, 0.3045, 0.2826, 0.302, 0.2822, 0.302, 0.2504, 0.3533, 0.4126, 0.3533, 0.3801, 0.3557, 0.3804, 0.3557, 0.4123, 0.3045, 0.3801, 0.3045, 0.4126, 0.302, 0.4123, 0.302, 0.3804, 0.3045, 0.3801, 0.3045, 0.4126, 0.302, 0.4123, 0.302, 0.3804, 0.3533, 0.4126, 0.3533, 0.3801, 0.3557, 0.3804, 0.3557, 0.4123, 0.3045, 0.25, 0.3045, 0.2826, 0.302, 0.2822, 0.302, 0.2504, 0.3533, 0.2826, 0.3533, 0.25, 0.3557, 0.2504, 0.3557, 0.2822, 0.3533, 0.3801, 0.3533, 0.3474, 0.3557, 0.3474, 0.3557, 0.3797, 0.3045, 0.4126, 0.3045, 0.4451, 0.302, 0.4448, 0.302, 0.4129, 0.3045, 0.3474, 0.3045, 0.3801, 0.302, 0.3797, 0.302, 0.3474, 0.3533, 0.4451, 0.3533, 0.4126, 0.3557, 0.4129, 0.3557, 0.4448, 0.3045, 0.2826, 0.3045, 0.3151, 0.302, 0.3147, 0.302, 0.2829, 0.3533, 0.3151, 0.3533, 0.2826, 0.3557, 0.2829, 0.3557, 0.3147, 0.3533, 0.3474, 0.3533, 0.3151, 0.3557, 0.3154, 0.3557, 0.3474, 0.3045, 0.4451, 0.3045, 0.4773, 0.302, 0.477, 0.302, 0.4454, 0.3045, 0.3151, 0.3045, 0.3474, 0.302, 0.3474, 0.302, 0.3154, 0.3533, 0.4773, 0.3533, 0.4451, 0.3557, 0.4454, 0.3557, 0.477, 0.3533, 0.4773, 0.3533, 0.4451, 0.3557, 0.4454, 0.3557, 0.477, 0.3045, 0.3151, 0.3045, 0.3474, 0.302, 0.3474, 0.302, 0.3154, 0.4255, 0.1545, 0.4255, 0.1866, 0.3767, 0.1866, 0.3767, 0.1545, 0.4255, 0.1866, 0.4255, 0.2185, 0.3767, 0.2185, 0.3767, 0.1866, 0.3767, 0.2185, 0.3767, 0.1866, 0.4255, 0.1866, 0.4255, 0.2185, 0.3767, 0.1866, 0.3767, 0.1545, 0.4255, 0.1545, 0.4255, 0.1866, 0.3767, 0.2185, 0.3767, 0.1866, 0.4255, 0.1866, 0.4255, 0.2185, 0.3767, 0.1866, 0.3767, 0.1545, 0.4255, 0.1545, 0.4255, 0.1866, 0.3767, 0.2185, 0.3767, 0.1866, 0.4255, 0.1866, 0.4255, 0.2185, 0.3767, 0.1866, 0.3767, 0.1545, 0.4255, 0.1545, 0.4255, 0.1866, 0.3767, 0.2185, 0.3767, 0.1866, 0.4255, 0.1866, 0.4255, 0.2185, 0.3767, 0.1866, 0.3767, 0.1545, 0.4255, 0.1545, 0.4255, 0.1866, 0.3767, 0.2185, 0.3767, 0.1866, 0.4255, 0.1866, 0.4255, 0.2185, 0.3767, 0.1866, 0.3767, 0.1545, 0.4255, 0.1545, 0.4255, 0.1866, 0.3767, 0.2185, 0.3767, 0.1866, 0.4255, 0.1866, 0.4255, 0.2185, 0.3767, 0.1866, 0.3767, 0.1545, 0.4255, 0.1545, 0.4255, 0.1866, 0.3045, 0.4773, 0.3533, 0.4773, 0.3533, 0.4797, 0.3045, 0.4797, 0.3533, 0.4773, 0.3533, 0.4797, 0.3045, 0.4797, 0.3045, 0.4773])
me_cylinder_002.materials.append(mat_material)
me_cylinder_002.update()
me_cylinder_001 = bpy.data.meshes.new('Cylinder.001')
me_cylinder_001.from_pydata([(-0.2439, 1.226, -0.25), (-0.2439, 1.226, 0.25), (0.2439, 1.226, -0.25), (0.2439, 1.226, 0.25), (0.6945, 1.039, -0.25), (0.6945, 1.039, 0.25), (1.039, 0.6945, -0.25), (1.039, 0.6945, 0.25), (1.226, 0.2439, -0.25), (1.226, 0.2439, 0.25), (-1.226, 0.2439, -0.25), (-1.226, 0.2439, 0.25), (-1.039, 0.6945, -0.25), (-1.039, 0.6945, 0.25), (-0.6945, 1.039, -0.25), (-0.6945, 1.039, 0.25), (-1.226, 1.49e-08, -0.25), (-1.226, 1.49e-08, 0.25), (1.226, -2.98e-08, -0.25), (1.226, -2.98e-08, 0.25)], [], [(0, 1, 3, 2), (2, 3, 5, 4), (4, 5, 7, 6), (6, 7, 9, 8), (16, 17, 11, 10), (10, 11, 13, 12), (12, 13, 15, 14), (14, 15, 1, 0), (16, 18, 19, 17), (8, 9, 19, 18), (3, 1, 15, 13, 11, 17, 19, 9, 7, 5), (0, 2, 4, 6, 8, 18, 16, 10, 12, 14)])
_uv = me_cylinder_001.uv_layers.new(name='UVMap')
_uv.uv.foreach_set('vector', [1.0, 0.5, 1.0, 1.0, 0.9375, 1.0, 0.9375, 0.5, 0.9375, 0.5, 0.9375, 1.0, 0.875, 1.0, 0.875, 0.5, 0.875, 0.5, 0.875, 1.0, 0.8125, 1.0, 0.8125, 0.5, 0.8125, 0.5, 0.8125, 1.0, 0.75, 1.0, 0.75, 0.5, 0.2188, 0.5, 0.2188, 1.0, 0.1875, 1.0, 0.1875, 0.5, 0.1875, 0.5, 0.1875, 1.0, 0.125, 1.0, 0.125, 0.5, 0.125, 0.5, 0.125, 1.0, 0.0625, 1.0, 0.0625, 0.5, 0.0625, 0.5, 0.0625, 1.0, 0.0, 1.0, 0.0, 0.5, 0.5191, 0.2959, 0.9809, 0.2041, 0.7188, 1.0, 0.01913, 0.2959, 0.75, 0.5, 0.75, 1.0, 0.7188, 1.0, 0.7188, 0.5, 0.3418, 0.4717, 0.25, 0.49, 0.1582, 0.4717, 0.08029, 0.4197, 0.02827, 0.3418, 0.01913, 0.2959, 0.4809, 0.2041, 0.49, 0.25, 0.4717, 0.3418, 0.4197, 0.4197, 0.75, 0.49, 0.8418, 0.4717, 0.9197, 0.4197, 0.9717, 0.3418, 0.99, 0.25, 0.9809, 0.2041, 0.5191, 0.2959, 0.5283, 0.3418, 0.5803, 0.4197, 0.6582, 0.4717])
me_cylinder_001.update()
me_cylinder_003 = bpy.data.meshes.new('Cylinder.003')
me_cylinder_003.from_pydata([(0.982, -2.98e-08, 0.25), (0.982, -2.98e-08, -0.25), (-0.982, 1.49e-08, 0.25), (-0.982, 1.49e-08, -0.25), (0.3227, -0.675, -0.25), (-0.3227, -0.675, -0.25), (-0.3227, -0.675, 0.25), (0.3227, -0.675, 0.25)], [], [(3, 2, 0, 1), (5, 4, 7, 6), (1, 0, 7, 4), (0, 2, 6, 7), (2, 3, 5, 6), (3, 1, 4, 5)])
_uv = me_cylinder_003.uv_layers.new(name='UVMap')
_uv.uv.foreach_set('vector', [0.5191, 0.2959, 0.01913, 0.2959, 0.7188, 1.0, 0.9809, 0.2041, 0.5191, 0.2959, 0.9809, 0.2041, 0.7188, 1.0, 0.01913, 0.2959, 0.9809, 0.2041, 0.7188, 1.0, 0.7188, 1.0, 0.9809, 0.2041, 0.7188, 1.0, 0.01913, 0.2959, 0.01913, 0.2959, 0.7188, 1.0, 0.01913, 0.2959, 0.5191, 0.2959, 0.5191, 0.2959, 0.01913, 0.2959, 0.5191, 0.2959, 0.9809, 0.2041, 0.9809, 0.2041, 0.5191, 0.2959])
me_cylinder_003.update()
me_cylinder_004 = bpy.data.meshes.new('Cylinder.004')
me_cylinder_004.from_pydata([(0.3227, -0.675, -0.25), (-0.3227, -0.675, -0.25), (-0.3227, -0.675, 0.25), (0.3227, -0.675, 0.25), (0.3227, -1.225, -0.25), (-0.3227, -1.225, -0.25), (-0.3227, -1.225, 0.25), (0.3227, -1.225, 0.25)], [], [(1, 2, 3, 0), (5, 4, 7, 6), (0, 3, 7, 4), (3, 2, 6, 7), (2, 1, 5, 6), (1, 0, 4, 5)])
_uv = me_cylinder_004.uv_layers.new(name='UVMap')
_uv.uv.foreach_set('vector', [0.5191, 0.2959, 0.01913, 0.2959, 0.7188, 1.0, 0.9809, 0.2041, 0.5191, 0.2959, 0.9809, 0.2041, 0.7188, 1.0, 0.01913, 0.2959, 0.9809, 0.2041, 0.7188, 1.0, 0.7188, 1.0, 0.9809, 0.2041, 0.7188, 1.0, 0.01913, 0.2959, 0.01913, 0.2959, 0.7188, 1.0, 0.01913, 0.2959, 0.5191, 0.2959, 0.5191, 0.2959, 0.01913, 0.2959, 0.5191, 0.2959, 0.9809, 0.2041, 0.9809, 0.2041, 0.5191, 0.2959])
me_cylinder_004.update()
me_cylinder_005 = bpy.data.meshes.new('Cylinder.005')
me_cylinder_005.from_pydata([(0.0, 1.25, 0.2), (0.0, 1.25, 0.25), (0.8839, 0.8839, 0.2), (0.8839, 0.8839, 0.25), (1.25, 0.0, 0.2), (1.25, 0.0, 0.25), (0.8839, -0.8839, 0.2), (0.8839, -0.8839, 0.25), (0.0, -1.25, 0.2), (0.0, -1.25, 0.25), (-0.8839, -0.8839, 0.2), (-0.8839, -0.8839, 0.25), (-1.25, 0.0, 0.2), (-1.25, 0.0, 0.25), (-0.8839, 0.8839, 0.2), (-0.8839, 0.8839, 0.25)], [], [(0, 1, 3, 2), (2, 3, 5, 4), (4, 5, 7, 6), (6, 7, 9, 8), (8, 9, 11, 10), (10, 11, 13, 12), (3, 1, 15, 13, 11, 9, 7, 5), (12, 13, 15, 14), (14, 15, 1, 0), (0, 2, 4, 6, 8, 10, 12, 14)])
_uv = me_cylinder_005.uv_layers.new(name='UVMap')
_uv.uv.foreach_set('vector', [1.0, 0.5, 1.0, 1.0, 0.875, 1.0, 0.875, 0.5, 0.875, 0.5, 0.875, 1.0, 0.75, 1.0, 0.75, 0.5, 0.75, 0.5, 0.75, 1.0, 0.625, 1.0, 0.625, 0.5, 0.625, 0.5, 0.625, 1.0, 0.5, 1.0, 0.5, 0.5, 0.5, 0.5, 0.5, 1.0, 0.375, 1.0, 0.375, 0.5, 0.375, 0.5, 0.375, 1.0, 0.25, 1.0, 0.25, 0.5, 0.4197, 0.4197, 0.25, 0.49, 0.08029, 0.4197, 0.01, 0.25, 0.08029, 0.08029, 0.25, 0.01, 0.4197, 0.08029, 0.49, 0.25, 0.25, 0.5, 0.25, 1.0, 0.125, 1.0, 0.125, 0.5, 0.125, 0.5, 0.125, 1.0, 0.0, 1.0, 0.0, 0.5, 0.75, 0.49, 0.9197, 0.4197, 0.99, 0.25, 0.9197, 0.08029, 0.75, 0.01, 0.5803, 0.08029, 0.51, 0.25, 0.5803, 0.4197])
me_cylinder_005.update()

# ---- objects
ob_mesh = bpy.data.objects.new('mesh', me_cylinder)
ob_fairing = bpy.data.objects.new('fairing', me_cylinder_002)
ob_collider = bpy.data.objects.new('collider', me_cylinder_001)
ob_central_collider = bpy.data.objects.new('central_collider', me_cylinder_003)
ob_low_collider = bpy.data.objects.new('low_collider', me_cylinder_004)
ob_plate_collider = bpy.data.objects.new('plate_collider', me_cylinder_005)

# ---- transforms, parenting, visibility, modifiers, constraints
ob_mesh.location = (0.0, 0.0, 0.0)
_m = ob_mesh.modifiers.new('Smooth by Angle', 'NODES')
_m.node_group = ng_smooth_by_angle
_m.use_pin_to_last = True
_m.show_group_selector = False
ob_fairing.location = (0.0, 0.0, 0.0)
_m = ob_fairing.modifiers.new('Smooth by Angle', 'NODES')
_m.node_group = ng_smooth_by_angle
_m.use_pin_to_last = True
_m.show_group_selector = False
ob_collider.location = (0.0, 0.0, 0.0)
ob_central_collider.location = (0.0, 0.0, 0.0)
ob_low_collider.location = (0.0, 0.0, 0.0)
ob_plate_collider.location = (0.0, 0.0, 0.0)

# ---- collection membership
col_collection.objects.link(ob_mesh)
col_collection.objects.link(ob_fairing)
col_collection.objects.link(ob_collider)
col_collection.objects.link(ob_central_collider)
col_collection.objects.link(ob_low_collider)
col_collection.objects.link(ob_plate_collider)

# ---- scene / render settings (as saved in the file)
scene.frame_start = 1; scene.frame_end = 250; scene.frame_set(1)
scene.render.engine = 'CYCLES'
scene.cycles.bake_type = 'AO'
bpy.context.view_layer.update()

# ---- added for rendering (the .blend has no active camera and no usable light): camera, sun
cam_auto = bpy.data.cameras.new('AutoCamera')
cam_auto.lens = 50.0
cam_auto.sensor_width = 36.0
cam_auto.clip_end = 1000.0
ob_auto_camera = bpy.data.objects.new('AutoCamera', cam_auto)
scene.collection.objects.link(ob_auto_camera)
ob_auto_camera.location = (3.35234, -4.03531, 2.68187)
ob_auto_camera.rotation_euler = (1.09748, -7.21219e-08, 0.694738)
scene.camera = ob_auto_camera
light_auto_sun = bpy.data.lights.new('AutoSun', 'SUN')
light_auto_sun.energy = 3.0
light_auto_sun.angle = 0.0523599
ob_auto_sun = bpy.data.objects.new('AutoSun', light_auto_sun)
scene.collection.objects.link(ob_auto_sun)
ob_auto_sun.rotation_euler = (0.872665, 0.174533, 0.523599)
bpy.context.view_layer.update()
